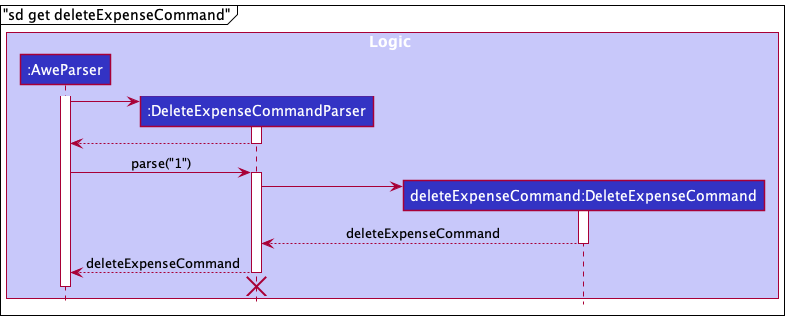

The diagram above was rendered by PlantUML. Its source (embedded in the PNG):
@startuml
!include style.puml

box Logic LOGIC_COLOR_T1

participant ":AweParser" as AweParser LOGIC_COLOR
participant ":DeleteExpenseCommandParser" as DeleteExpenseCommandParser LOGIC_COLOR
participant "deleteExpenseCommand:DeleteExpenseCommand" as DeleteExpenseCommand LOGIC_COLOR
end box

mainframe "sd get deleteExpenseCommand"

activate AweParser
create DeleteExpenseCommandParser
AweParser -> DeleteExpenseCommandParser
activate DeleteExpenseCommandParser

DeleteExpenseCommandParser --> AweParser
deactivate DeleteExpenseCommandParser

AweParser -> DeleteExpenseCommandParser : parse("1")
activate DeleteExpenseCommandParser

create DeleteExpenseCommand
DeleteExpenseCommandParser -> DeleteExpenseCommand
activate DeleteExpenseCommand

DeleteExpenseCommand --> DeleteExpenseCommandParser : deleteExpenseCommand
deactivate DeleteExpenseCommand

DeleteExpenseCommandParser --> AweParser : deleteExpenseCommand
deactivate DeleteExpenseCommandParser
'Hidden arrow to position the destroy marker below the end of the activation bar.
DeleteExpenseCommandParser -[hidden]-> AweParser
destroy DeleteExpenseCommandParser
deactivate AweParser

@enduml